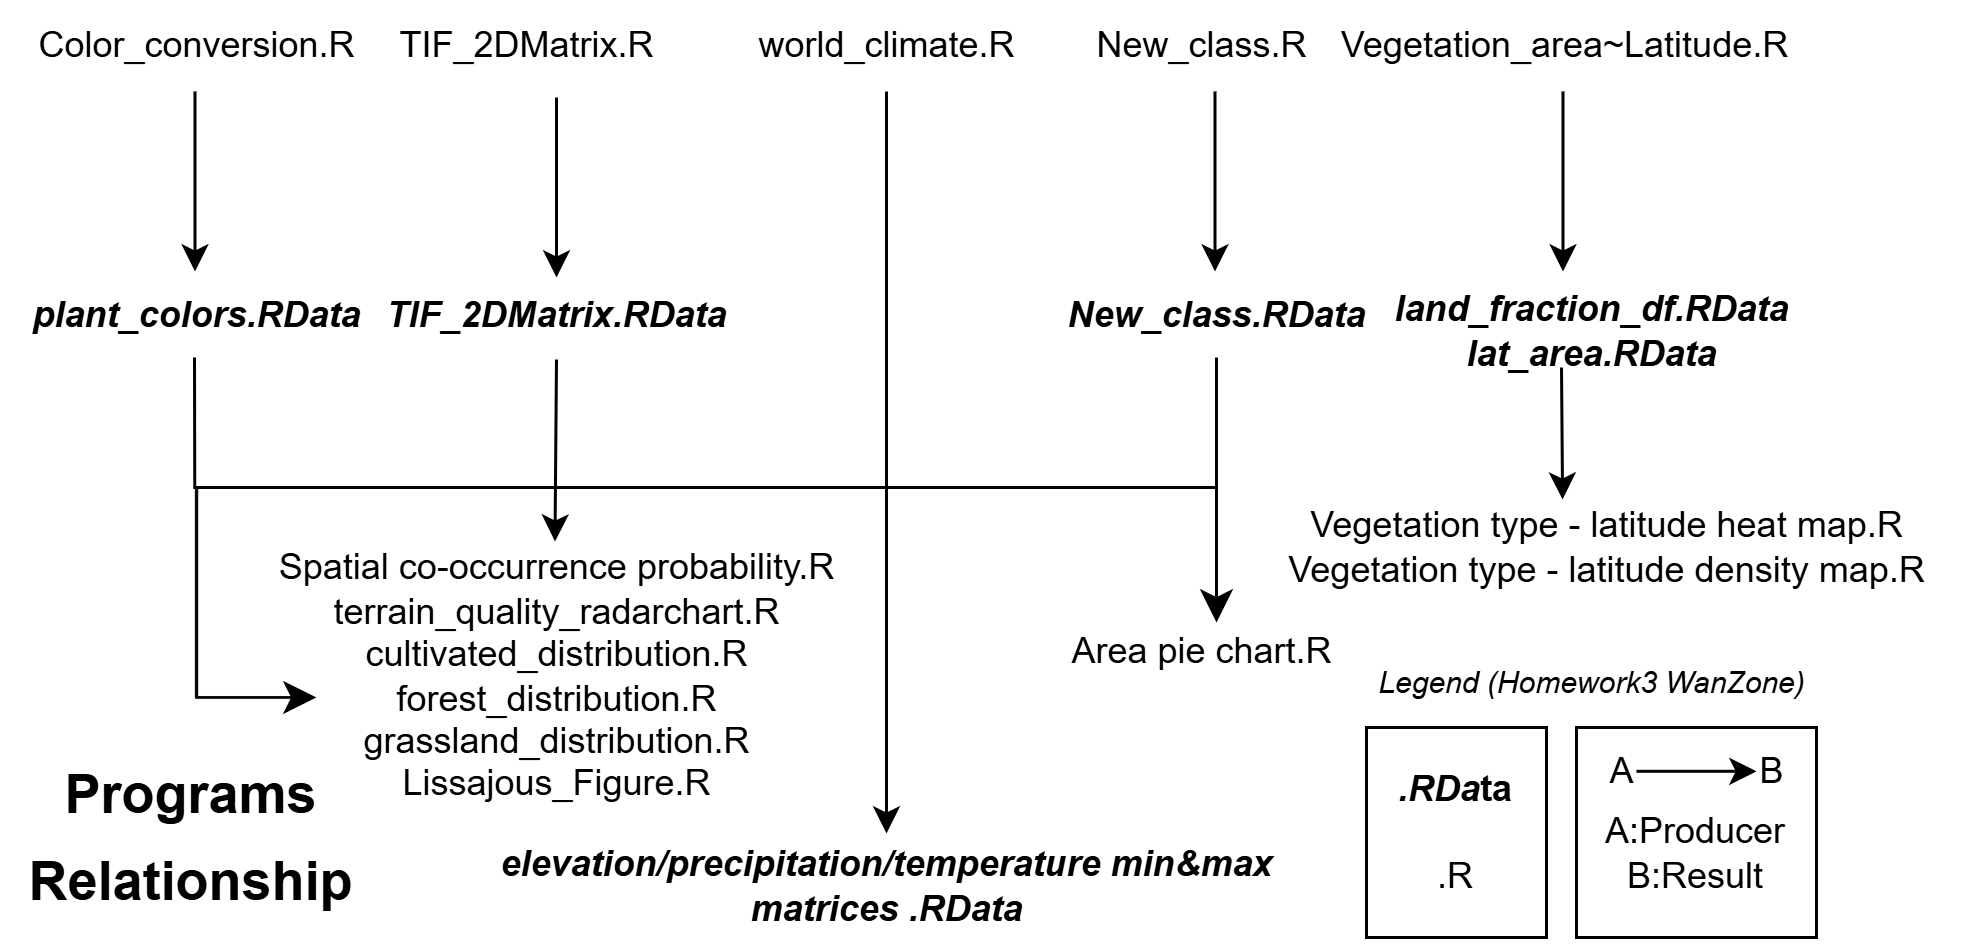

The diagram above was exported from draw.io. Its source (the exported page's mxGraphModel, read from the mxfile embedded in the PNG):
<mxGraphModel dx="834" dy="514" grid="1" gridSize="10" guides="1" tooltips="1" connect="1" arrows="1" fold="1" page="1" pageScale="1" pageWidth="827" pageHeight="1169" math="0" shadow="0">
  <root>
    <mxCell id="WIyWlLk6GJQsqaUBKTNV-0" />
    <mxCell id="WIyWlLk6GJQsqaUBKTNV-1" parent="WIyWlLk6GJQsqaUBKTNV-0" />
    <mxCell id="3dz-N-mXN7gdVIdYDQT--1" value="" style="endArrow=classic;html=1;rounded=0;" edge="1" parent="WIyWlLk6GJQsqaUBKTNV-1">
      <mxGeometry width="50" height="50" relative="1" as="geometry">
        <mxPoint x="119.5" y="158" as="sourcePoint" />
        <mxPoint x="119.5" y="218" as="targetPoint" />
      </mxGeometry>
    </mxCell>
    <mxCell id="3dz-N-mXN7gdVIdYDQT--2" value="" style="endArrow=classic;html=1;rounded=0;" edge="1" parent="WIyWlLk6GJQsqaUBKTNV-1">
      <mxGeometry width="50" height="50" relative="1" as="geometry">
        <mxPoint x="240" y="160" as="sourcePoint" />
        <mxPoint x="240" y="220" as="targetPoint" />
      </mxGeometry>
    </mxCell>
    <mxCell id="3dz-N-mXN7gdVIdYDQT--3" value="" style="endArrow=classic;html=1;rounded=0;entryX=0.5;entryY=0.058;entryDx=0;entryDy=0;entryPerimeter=0;" edge="1" parent="WIyWlLk6GJQsqaUBKTNV-1" target="3dz-N-mXN7gdVIdYDQT--19">
      <mxGeometry width="50" height="50" relative="1" as="geometry">
        <mxPoint x="350" y="158" as="sourcePoint" />
        <mxPoint x="350" y="390" as="targetPoint" />
      </mxGeometry>
    </mxCell>
    <mxCell id="3dz-N-mXN7gdVIdYDQT--4" value="" style="endArrow=classic;html=1;rounded=0;" edge="1" parent="WIyWlLk6GJQsqaUBKTNV-1">
      <mxGeometry width="50" height="50" relative="1" as="geometry">
        <mxPoint x="459.5" y="158" as="sourcePoint" />
        <mxPoint x="459.5" y="218" as="targetPoint" />
      </mxGeometry>
    </mxCell>
    <mxCell id="3dz-N-mXN7gdVIdYDQT--5" value="Color_conversion.R" style="text;html=1;align=center;verticalAlign=middle;resizable=0;points=[];autosize=1;strokeColor=none;fillColor=none;" vertex="1" parent="WIyWlLk6GJQsqaUBKTNV-1">
      <mxGeometry x="55" y="128" width="130" height="30" as="geometry" />
    </mxCell>
    <mxCell id="3dz-N-mXN7gdVIdYDQT--6" value="TIF_2DMatrix.R" style="text;html=1;align=center;verticalAlign=middle;resizable=0;points=[];autosize=1;strokeColor=none;fillColor=none;" vertex="1" parent="WIyWlLk6GJQsqaUBKTNV-1">
      <mxGeometry x="175" y="128" width="110" height="30" as="geometry" />
    </mxCell>
    <mxCell id="3dz-N-mXN7gdVIdYDQT--8" value="world_climate.R" style="text;html=1;align=center;verticalAlign=middle;resizable=0;points=[];autosize=1;strokeColor=none;fillColor=none;" vertex="1" parent="WIyWlLk6GJQsqaUBKTNV-1">
      <mxGeometry x="295" y="128" width="110" height="30" as="geometry" />
    </mxCell>
    <mxCell id="3dz-N-mXN7gdVIdYDQT--9" value="New_class.R" style="text;html=1;align=center;verticalAlign=middle;resizable=0;points=[];autosize=1;strokeColor=none;fillColor=none;" vertex="1" parent="WIyWlLk6GJQsqaUBKTNV-1">
      <mxGeometry x="410" y="128" width="90" height="30" as="geometry" />
    </mxCell>
    <mxCell id="3dz-N-mXN7gdVIdYDQT--10" value="" style="endArrow=classic;html=1;rounded=0;" edge="1" parent="WIyWlLk6GJQsqaUBKTNV-1">
      <mxGeometry width="50" height="50" relative="1" as="geometry">
        <mxPoint x="575.5" y="158" as="sourcePoint" />
        <mxPoint x="575.5" y="218" as="targetPoint" />
      </mxGeometry>
    </mxCell>
    <mxCell id="3dz-N-mXN7gdVIdYDQT--11" value="Vegetation_area~Latitude.R" style="text;html=1;align=center;verticalAlign=middle;resizable=0;points=[];autosize=1;strokeColor=none;fillColor=none;" vertex="1" parent="WIyWlLk6GJQsqaUBKTNV-1">
      <mxGeometry x="491" y="128" width="170" height="30" as="geometry" />
    </mxCell>
    <mxCell id="3dz-N-mXN7gdVIdYDQT--12" value="Vegetation type - latitude heat map.R&lt;div&gt;Vegetation type - latitude density map.R&lt;/div&gt;" style="text;html=1;align=center;verticalAlign=middle;resizable=0;points=[];autosize=1;strokeColor=none;fillColor=none;" vertex="1" parent="WIyWlLk6GJQsqaUBKTNV-1">
      <mxGeometry x="470" y="290" width="240" height="40" as="geometry" />
    </mxCell>
    <mxCell id="3dz-N-mXN7gdVIdYDQT--13" value="&lt;div&gt;Spatial co-occurrence probability.R&lt;/div&gt;terrain_quality_radarchart.R&lt;div&gt;cultivated_distribution.R&lt;div&gt;forest_distribution.R&lt;/div&gt;&lt;div&gt;grassland_distribution.R&lt;/div&gt;&lt;/div&gt;&lt;div&gt;Lissajous_Figure.R&lt;/div&gt;" style="text;html=1;align=center;verticalAlign=middle;resizable=0;points=[];autosize=1;strokeColor=none;fillColor=none;" vertex="1" parent="WIyWlLk6GJQsqaUBKTNV-1">
      <mxGeometry x="135" y="303" width="210" height="100" as="geometry" />
    </mxCell>
    <mxCell id="3dz-N-mXN7gdVIdYDQT--16" value="Area pie chart.R" style="text;html=1;align=center;verticalAlign=middle;resizable=0;points=[];autosize=1;strokeColor=none;fillColor=none;" vertex="1" parent="WIyWlLk6GJQsqaUBKTNV-1">
      <mxGeometry x="400" y="330" width="110" height="30" as="geometry" />
    </mxCell>
    <mxCell id="3dz-N-mXN7gdVIdYDQT--19" value="&lt;b&gt;&lt;i&gt;elevation/precipitation/temperature min&amp;amp;max&lt;/i&gt;&lt;/b&gt;&lt;div&gt;&lt;b&gt;&lt;i&gt;matrices .RData&lt;/i&gt;&lt;/b&gt;&lt;/div&gt;" style="text;html=1;align=center;verticalAlign=middle;resizable=0;points=[];autosize=1;strokeColor=none;fillColor=none;" vertex="1" parent="WIyWlLk6GJQsqaUBKTNV-1">
      <mxGeometry x="210" y="403" width="280" height="40" as="geometry" />
    </mxCell>
    <mxCell id="3dz-N-mXN7gdVIdYDQT--20" value="&lt;b&gt;&lt;i&gt;plant_colors.RData&lt;/i&gt;&lt;/b&gt;" style="text;html=1;align=center;verticalAlign=middle;resizable=0;points=[];autosize=1;strokeColor=none;fillColor=none;" vertex="1" parent="WIyWlLk6GJQsqaUBKTNV-1">
      <mxGeometry x="55" y="218" width="130" height="30" as="geometry" />
    </mxCell>
    <mxCell id="3dz-N-mXN7gdVIdYDQT--21" value="&lt;b&gt;&lt;i&gt;New_class.RData&lt;/i&gt;&lt;/b&gt;" style="text;html=1;align=center;verticalAlign=middle;resizable=0;points=[];autosize=1;strokeColor=none;fillColor=none;" vertex="1" parent="WIyWlLk6GJQsqaUBKTNV-1">
      <mxGeometry x="400" y="218" width="120" height="30" as="geometry" />
    </mxCell>
    <mxCell id="3dz-N-mXN7gdVIdYDQT--22" value="&lt;div&gt;&lt;b&gt;&lt;i&gt;TIF_2DMatrix.RData&lt;/i&gt;&lt;/b&gt;&lt;/div&gt;" style="text;html=1;align=center;verticalAlign=middle;resizable=0;points=[];autosize=1;strokeColor=none;fillColor=none;" vertex="1" parent="WIyWlLk6GJQsqaUBKTNV-1">
      <mxGeometry x="170" y="218" width="140" height="30" as="geometry" />
    </mxCell>
    <mxCell id="3dz-N-mXN7gdVIdYDQT--23" value="" style="endArrow=classic;html=1;rounded=0;exitX=0.5;exitY=0.978;exitDx=0;exitDy=0;exitPerimeter=0;" edge="1" parent="WIyWlLk6GJQsqaUBKTNV-1" source="3dz-N-mXN7gdVIdYDQT--22">
      <mxGeometry width="50" height="50" relative="1" as="geometry">
        <mxPoint x="240" y="270" as="sourcePoint" />
        <mxPoint x="239.5" y="308" as="targetPoint" />
      </mxGeometry>
    </mxCell>
    <mxCell id="3dz-N-mXN7gdVIdYDQT--24" value="" style="edgeStyle=segmentEdgeStyle;endArrow=classic;html=1;curved=0;rounded=0;endSize=8;startSize=8;exitX=0.495;exitY=0.956;exitDx=0;exitDy=0;exitPerimeter=0;" edge="1" parent="WIyWlLk6GJQsqaUBKTNV-1" source="3dz-N-mXN7gdVIdYDQT--20">
      <mxGeometry width="50" height="50" relative="1" as="geometry">
        <mxPoint x="120" y="290" as="sourcePoint" />
        <mxPoint x="460" y="335" as="targetPoint" />
        <Array as="points">
          <mxPoint x="119" y="290" />
          <mxPoint x="460" y="290" />
        </Array>
      </mxGeometry>
    </mxCell>
    <mxCell id="3dz-N-mXN7gdVIdYDQT--26" value="&lt;b&gt;&lt;i&gt;land_fraction_df.RData&lt;/i&gt;&lt;/b&gt;&lt;div&gt;&lt;b&gt;&lt;i&gt;lat_area.RData&lt;/i&gt;&lt;/b&gt;&lt;/div&gt;" style="text;html=1;align=center;verticalAlign=middle;resizable=0;points=[];autosize=1;strokeColor=none;fillColor=none;" vertex="1" parent="WIyWlLk6GJQsqaUBKTNV-1">
      <mxGeometry x="510" y="218" width="150" height="40" as="geometry" />
    </mxCell>
    <mxCell id="3dz-N-mXN7gdVIdYDQT--28" value="" style="endArrow=classic;html=1;rounded=0;entryX=0.439;entryY=0.1;entryDx=0;entryDy=0;entryPerimeter=0;" edge="1" parent="WIyWlLk6GJQsqaUBKTNV-1" target="3dz-N-mXN7gdVIdYDQT--12">
      <mxGeometry width="50" height="50" relative="1" as="geometry">
        <mxPoint x="575" y="250" as="sourcePoint" />
        <mxPoint x="575.5" y="280" as="targetPoint" />
        <Array as="points">
          <mxPoint x="575" y="250" />
        </Array>
      </mxGeometry>
    </mxCell>
    <mxCell id="3dz-N-mXN7gdVIdYDQT--30" value="" style="edgeStyle=segmentEdgeStyle;endArrow=classic;html=1;curved=0;rounded=0;endSize=8;startSize=8;" edge="1" parent="WIyWlLk6GJQsqaUBKTNV-1">
      <mxGeometry width="50" height="50" relative="1" as="geometry">
        <mxPoint x="120" y="290" as="sourcePoint" />
        <mxPoint x="160" y="360" as="targetPoint" />
        <Array as="points">
          <mxPoint x="120" y="300" />
          <mxPoint x="120" y="360" />
        </Array>
      </mxGeometry>
    </mxCell>
    <mxCell id="3dz-N-mXN7gdVIdYDQT--31" value="" style="endArrow=none;html=1;rounded=0;exitX=0.5;exitY=0.956;exitDx=0;exitDy=0;exitPerimeter=0;" edge="1" parent="WIyWlLk6GJQsqaUBKTNV-1" source="3dz-N-mXN7gdVIdYDQT--21">
      <mxGeometry width="50" height="50" relative="1" as="geometry">
        <mxPoint x="390" y="370" as="sourcePoint" />
        <mxPoint x="460" y="290" as="targetPoint" />
      </mxGeometry>
    </mxCell>
    <mxCell id="3dz-N-mXN7gdVIdYDQT--40" value="&lt;b&gt;&lt;i style=&quot;&quot;&gt;.RDa&lt;/i&gt;ta&lt;/b&gt;&lt;div&gt;&lt;br&gt;&lt;/div&gt;&lt;div&gt;.R&lt;/div&gt;" style="rounded=0;whiteSpace=wrap;html=1;" vertex="1" parent="WIyWlLk6GJQsqaUBKTNV-1">
      <mxGeometry x="510" y="370" width="60" height="70" as="geometry" />
    </mxCell>
    <mxCell id="3dz-N-mXN7gdVIdYDQT--41" value="&lt;div&gt;&lt;br&gt;&lt;/div&gt;A:Producer&lt;div&gt;B:Result&lt;/div&gt;" style="rounded=0;whiteSpace=wrap;html=1;" vertex="1" parent="WIyWlLk6GJQsqaUBKTNV-1">
      <mxGeometry x="580" y="370" width="80" height="70" as="geometry" />
    </mxCell>
    <mxCell id="3dz-N-mXN7gdVIdYDQT--42" value="" style="endArrow=classic;html=1;rounded=0;" edge="1" parent="WIyWlLk6GJQsqaUBKTNV-1">
      <mxGeometry width="50" height="50" relative="1" as="geometry">
        <mxPoint x="600" y="384.6" as="sourcePoint" />
        <mxPoint x="640" y="384.6" as="targetPoint" />
      </mxGeometry>
    </mxCell>
    <mxCell id="3dz-N-mXN7gdVIdYDQT--44" value="A" style="text;html=1;align=center;verticalAlign=middle;resizable=0;points=[];autosize=1;strokeColor=none;fillColor=none;" vertex="1" parent="WIyWlLk6GJQsqaUBKTNV-1">
      <mxGeometry x="580" y="370" width="30" height="30" as="geometry" />
    </mxCell>
    <mxCell id="3dz-N-mXN7gdVIdYDQT--45" value="B" style="text;html=1;align=center;verticalAlign=middle;resizable=0;points=[];autosize=1;strokeColor=none;fillColor=none;" vertex="1" parent="WIyWlLk6GJQsqaUBKTNV-1">
      <mxGeometry x="630" y="370" width="30" height="30" as="geometry" />
    </mxCell>
    <mxCell id="3dz-N-mXN7gdVIdYDQT--46" value="&lt;i&gt;&lt;font style=&quot;font-size: 10px;&quot;&gt;Legend (Homework3 WanZone)&lt;/font&gt;&lt;/i&gt;" style="text;html=1;align=center;verticalAlign=middle;resizable=0;points=[];autosize=1;strokeColor=none;fillColor=none;" vertex="1" parent="WIyWlLk6GJQsqaUBKTNV-1">
      <mxGeometry x="500" y="340" width="170" height="30" as="geometry" />
    </mxCell>
    <mxCell id="3dz-N-mXN7gdVIdYDQT--47" value="&lt;div&gt;&lt;font style=&quot;font-size: 18px;&quot;&gt;Programs&lt;/font&gt;&lt;/div&gt;&lt;font style=&quot;font-size: 18px;&quot;&gt;Relationship&lt;/font&gt;" style="text;strokeColor=none;fillColor=none;html=1;fontSize=24;fontStyle=1;verticalAlign=middle;align=center;" vertex="1" parent="WIyWlLk6GJQsqaUBKTNV-1">
      <mxGeometry x="65" y="380" width="105" height="50" as="geometry" />
    </mxCell>
  </root>
</mxGraphModel>